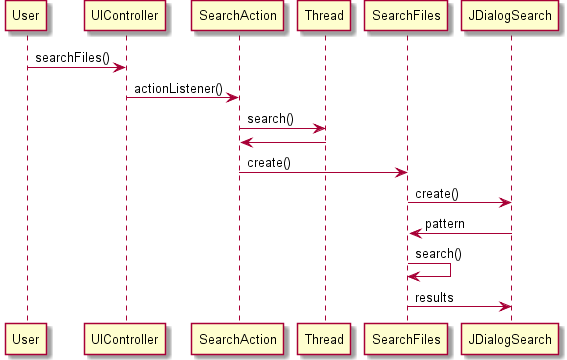

The diagram above was rendered by PlantUML. Its source (embedded in the PNG):
@startuml doc-files/US077_design.png
User -> UIController: searchFiles()
UIController -> SearchAction: actionListener()
SearchAction -> Thread : search()
SearchAction <- Thread
SearchAction -> SearchFiles: create()
SearchFiles -> JDialogSearch: create()
SearchFiles <- JDialogSearch: pattern
SearchFiles -> SearchFiles : search()
SearchFiles -> JDialogSearch: results
@enduml